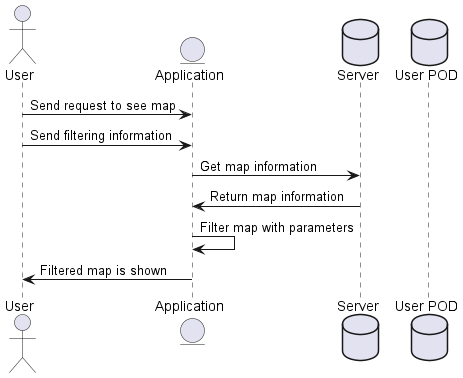

The diagram above was rendered by PlantUML. Its source (embedded in the PNG):
@startuml
actor User as "User"
entity Application as "Application"
database Server as "Server"
database Pod as "User POD"
User -> Application: Send request to see map
User -> Application: Send filtering information
Application -> Server: Get map information
Server -> Application: Return map information
Application -> Application: Filter map with parameters
Application -> User: Filtered map is shown
@enduml